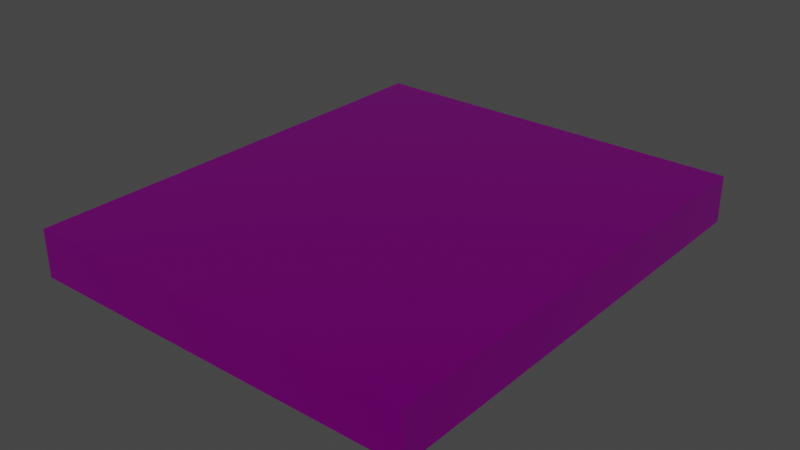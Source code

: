 # Source: diamond_box.blend  (saved by Blender 2.92.15; exported with 4.5.12 LTS)
import bpy
from mathutils import Matrix  # noqa: F401  (used for matrix-valued properties, if any)

bpy.ops.wm.read_factory_settings(use_empty=True)
scene = bpy.context.scene
scene.name = 'Scene'

# ---- collections
col_collection = bpy.data.collections.new('Collection'); scene.collection.children.link(col_collection)

# ---- images (referenced by path relative to the original .blend; pixels are not part of the script)
import os
ASSET_DIR = os.environ.get("B2B_ASSET_DIR", "")  # directory of the original .blend (textures are referenced by path, not embedded)
HERE = os.path.dirname(os.path.abspath(__file__))  # packed textures are extracted next to this script under _unpacked/

def load_image(name, relpath, width, height, colorspace="sRGB"):
    """Load a texture the original file referenced (path relative to the .blend, or extracted next to this script)."""
    p = next((c for c in (os.path.join(HERE, relpath), os.path.join(ASSET_DIR, relpath)) if relpath and os.path.exists(c)), "")
    if p:
        img = bpy.data.images.load(p, check_existing=True)
        img.name = name
    else:  # same state as the original file: an image datablock whose file is absent (Cycles renders it pink)
        img = bpy.data.images.new(name, width, height)
        img.source = "FILE"
        img.filepath = "//" + (relpath or name)
    img.colorspace_settings.name = colorspace
    return img
img_diamond_box = load_image('diamond box', 'diamond box.png', 1024, 1024, 'sRGB')

# ---- materials (node trees are filled in below, after node groups)
mat_material = bpy.data.materials.new('Material')
mat_material.alpha_threshold = 0.0
mat_material.use_transparent_shadow = False
mat_material.line_color = (0.0, 0.0, 0.0, 1.0)

# ---- material node trees
mat_material.use_nodes = True; mat_material.node_tree.nodes.clear()
_N = mat_material.node_tree.nodes; _L = mat_material.node_tree.links
n0 = _N.new('ShaderNodeOutputMaterial'); n0.name = 'Material Output'; n0.location = (300, 300)
n1 = _N.new('ShaderNodeBsdfPrincipled'); n1.name = 'Principled BSDF'; n1.location = (10, 300)
n1.distribution = 'GGX'
n1.subsurface_method = 'BURLEY'
n1.inputs[1].default_value = 0.9345
n1.inputs[2].default_value = 0.3127
n1.inputs[3].default_value = 1.45
n1.inputs[27].default_value = (0.0, 0.0, 0.0, 1.0)
n1.inputs[28].default_value = 1.0
n2 = _N.new('ShaderNodeTexImage'); n2.name = 'Image Texture'; n2.location = (-427, 148)
n2.image = img_diamond_box
_L.new(n1.outputs[0], n0.inputs[0])
_L.new(n2.outputs[0], n1.inputs[0])
n0.is_active_output = True

# ---- world
world_world = bpy.data.worlds.new('World'); scene.world = world_world
world_world.use_nodes = True; world_world.node_tree.nodes.clear()
_N = world_world.node_tree.nodes; _L = world_world.node_tree.links
n0 = _N.new('ShaderNodeOutputWorld'); n0.name = 'World Output'; n0.location = (300, 300)
n1 = _N.new('ShaderNodeBackground'); n1.name = 'Background'; n1.location = (10, 300)
n1.inputs[0].default_value = (0.05088, 0.05088, 0.05088, 1.0)
_L.new(n1.outputs[0], n0.inputs[0])
n0.is_active_output = True
world_world.color = (0.05088, 0.05088, 0.05088)
world_world.use_sun_shadow = False
world_world.sun_shadow_jitter_overblur = 0.0

# ---- meshes
me_cube = bpy.data.meshes.new('Cube')
me_cube.from_pydata([(1.0, 1.0, 1.0), (1.0, 1.0, -1.0), (1.0, -1.0, 1.0), (1.0, -1.0, -1.0), (-1.0, 1.0, 1.0), (-1.0, 1.0, -1.0), (-1.0, -1.0, 1.0), (-1.0, -1.0, -1.0)], [], [(0, 4, 6, 2), (3, 2, 6, 7), (7, 6, 4, 5), (5, 1, 3, 7), (1, 0, 2, 3), (5, 4, 0, 1)])
_uv = me_cube.uv_layers.new(name='UVMap')
_uv.uv.foreach_set('vector', [0.625, 0.5, 0.875, 0.5, 0.875, 0.75, 0.625, 0.75, 0.375, 0.75, 0.625, 0.75, 0.625, 1.0, 0.375, 1.0, 0.375, 0.0, 0.625, 0.0, 0.625, 0.25, 0.375, 0.25, 0.125, 0.5, 0.375, 0.5, 0.375, 0.75, 0.125, 0.75, 0.375, 0.5, 0.625, 0.5, 0.625, 0.75, 0.375, 0.75, 0.375, 0.25, 0.625, 0.25, 0.625, 0.5, 0.375, 0.5])
me_cube.materials.append(mat_material)
me_cube.use_remesh_preserve_volume = False
me_cube.use_remesh_preserve_attributes = False
me_cube.use_mirror_vertex_groups = False
me_cube.update()

# ---- objects
ob_cube = bpy.data.objects.new('Cube', me_cube)

# ---- transforms, parenting, visibility, modifiers, constraints
ob_cube.location = (0.0, 0.0, 0.0)
ob_cube.scale = (8.341, 9.884, 1.0)
ob_cube.lock_rotations_4d = False
ob_cube.empty_display_type = 'ARROWS'
ob_cube.lineart.crease_threshold = 0.0

# ---- collection membership
col_collection.objects.link(ob_cube)

# ---- scene / render settings (as saved in the file)
scene.frame_start = 1; scene.frame_end = 250; scene.frame_set(1)
scene.render.engine = 'BLENDER_EEVEE_NEXT'
scene.cycles.use_denoising = False
scene.cycles.samples = 128
scene.cycles.sampling_pattern = 'TABULATED_SOBOL'
scene.cycles.use_adaptive_sampling = False
scene.cycles.use_light_tree = False
scene.view_settings.view_transform = 'Filmic'
bpy.context.view_layer.update()

# ---- added for rendering (the .blend has no active camera and no usable light): camera, sun
cam_auto = bpy.data.cameras.new('AutoCamera')
cam_auto.lens = 50.0
cam_auto.sensor_width = 36.0
cam_auto.clip_end = 1000.0
ob_auto_camera = bpy.data.objects.new('AutoCamera', cam_auto)
scene.collection.objects.link(ob_auto_camera)
ob_auto_camera.location = (24.0039, -28.8047, 19.2031)
ob_auto_camera.rotation_euler = (1.09748, -7.21219e-08, 0.694738)
scene.camera = ob_auto_camera
light_auto_sun = bpy.data.lights.new('AutoSun', 'SUN')
light_auto_sun.energy = 3.0
light_auto_sun.angle = 0.0523599
ob_auto_sun = bpy.data.objects.new('AutoSun', light_auto_sun)
scene.collection.objects.link(ob_auto_sun)
ob_auto_sun.rotation_euler = (0.872665, 0.174533, 0.523599)
bpy.context.view_layer.update()
